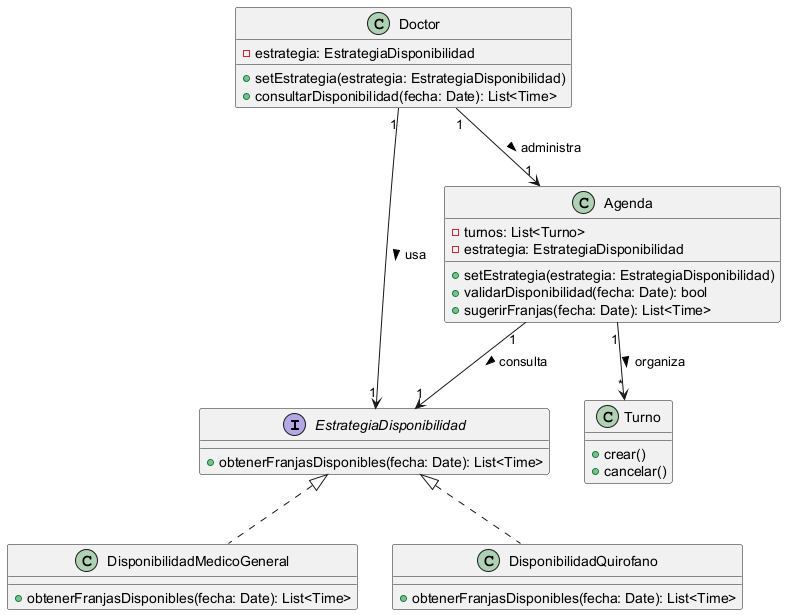

The diagram above was rendered by PlantUML. Its source (embedded in the PNG):
@startuml

interface EstrategiaDisponibilidad {
  + obtenerFranjasDisponibles(fecha: Date): List<Time>
}

class DisponibilidadMedicoGeneral implements EstrategiaDisponibilidad {
  + obtenerFranjasDisponibles(fecha: Date): List<Time>
}

class DisponibilidadQuirofano implements EstrategiaDisponibilidad {
  + obtenerFranjasDisponibles(fecha: Date): List<Time>
}

class Doctor {
  - estrategia: EstrategiaDisponibilidad
  + setEstrategia(estrategia: EstrategiaDisponibilidad)
  + consultarDisponibilidad(fecha: Date): List<Time>
}

class Agenda {
  - turnos: List<Turno>
  - estrategia: EstrategiaDisponibilidad
  + setEstrategia(estrategia: EstrategiaDisponibilidad)
  + validarDisponibilidad(fecha: Date): bool
  + sugerirFranjas(fecha: Date): List<Time>
}

class Turno {
  + crear()
  + cancelar()
}

Doctor "1" --> "1" EstrategiaDisponibilidad : usa >
Doctor "1" --> "1" Agenda : administra >
Agenda "1" --> "*" Turno : organiza >
Agenda "1" --> "1" EstrategiaDisponibilidad : consulta >

@enduml